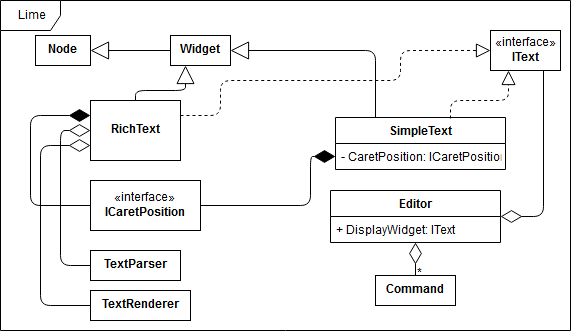

The diagram above was exported from draw.io. Its source (the exported page's mxGraphModel, read from the mxfile embedded in the PNG):
<mxGraphModel dx="1394" dy="757" grid="1" gridSize="10" guides="1" tooltips="1" connect="1" arrows="1" fold="1" page="1" pageScale="1" pageWidth="827" pageHeight="1169" math="0" shadow="0">
  <root>
    <mxCell id="0" />
    <mxCell id="1" parent="0" />
    <mxCell id="xiVNPb49Nd61gnLUIqWw-1" value="Lime" style="shape=umlFrame;whiteSpace=wrap;html=1;" parent="1" vertex="1">
      <mxGeometry x="20" y="50" width="570" height="330" as="geometry" />
    </mxCell>
    <mxCell id="xiVNPb49Nd61gnLUIqWw-2" value="«interface»&lt;br&gt;&lt;b&gt;IText&lt;/b&gt;" style="html=1;" parent="1" vertex="1">
      <mxGeometry x="510" y="80" width="70" height="40" as="geometry" />
    </mxCell>
    <mxCell id="xiVNPb49Nd61gnLUIqWw-22" value="&lt;div&gt;&lt;br&gt;&lt;/div&gt;&lt;div&gt;&lt;br&gt;&lt;/div&gt;" style="endArrow=block;endSize=16;endFill=0;html=1;exitX=0.5;exitY=0;exitDx=0;exitDy=0;entryX=0.25;entryY=1;entryDx=0;entryDy=0;" parent="1" source="DbvDyTY_jg1mN5OvF3oD-14" target="DbvDyTY_jg1mN5OvF3oD-2" edge="1">
      <mxGeometry width="160" relative="1" as="geometry">
        <mxPoint x="210" y="167" as="sourcePoint" />
        <mxPoint x="210" y="117" as="targetPoint" />
        <Array as="points">
          <mxPoint x="155" y="140" />
          <mxPoint x="205" y="140" />
        </Array>
      </mxGeometry>
    </mxCell>
    <mxCell id="xiVNPb49Nd61gnLUIqWw-24" value="&lt;div&gt;&lt;br&gt;&lt;/div&gt;&lt;div&gt;&lt;br&gt;&lt;/div&gt;" style="endArrow=block;endSize=16;endFill=0;html=1;entryX=1;entryY=0.5;entryDx=0;entryDy=0;exitX=0;exitY=0.5;exitDx=0;exitDy=0;" parent="1" edge="1">
      <mxGeometry width="160" relative="1" as="geometry">
        <mxPoint x="190" y="100" as="sourcePoint" />
        <mxPoint x="110" y="100" as="targetPoint" />
      </mxGeometry>
    </mxCell>
    <mxCell id="xiVNPb49Nd61gnLUIqWw-25" value="&lt;div&gt;&lt;br&gt;&lt;/div&gt;&lt;div&gt;&lt;br&gt;&lt;/div&gt;" style="endArrow=block;endSize=16;endFill=0;html=1;entryX=1;entryY=0.5;entryDx=0;entryDy=0;exitX=0.25;exitY=0;exitDx=0;exitDy=0;" parent="1" target="DbvDyTY_jg1mN5OvF3oD-2" edge="1">
      <mxGeometry width="160" relative="1" as="geometry">
        <mxPoint x="395" y="167" as="sourcePoint" />
        <mxPoint x="270" y="100" as="targetPoint" />
        <Array as="points">
          <mxPoint x="395" y="100" />
        </Array>
      </mxGeometry>
    </mxCell>
    <mxCell id="xiVNPb49Nd61gnLUIqWw-26" value="" style="endArrow=block;dashed=1;endFill=0;endSize=12;html=1;entryX=0;entryY=0.5;entryDx=0;entryDy=0;exitX=1;exitY=0.25;exitDx=0;exitDy=0;" parent="1" source="DbvDyTY_jg1mN5OvF3oD-14" target="xiVNPb49Nd61gnLUIqWw-2" edge="1">
      <mxGeometry width="160" relative="1" as="geometry">
        <mxPoint x="250" y="130" as="sourcePoint" />
        <mxPoint x="180" y="740" as="targetPoint" />
        <Array as="points">
          <mxPoint x="240" y="165" />
          <mxPoint x="240" y="130" />
          <mxPoint x="420" y="130" />
          <mxPoint x="420" y="100" />
        </Array>
      </mxGeometry>
    </mxCell>
    <mxCell id="xiVNPb49Nd61gnLUIqWw-27" value="" style="endArrow=block;dashed=1;endFill=0;endSize=12;html=1;entryX=0.25;entryY=1;entryDx=0;entryDy=0;" parent="1" target="xiVNPb49Nd61gnLUIqWw-2" edge="1">
      <mxGeometry width="160" relative="1" as="geometry">
        <mxPoint x="470" y="168" as="sourcePoint" />
        <mxPoint x="180" y="740" as="targetPoint" />
        <Array as="points">
          <mxPoint x="470" y="150" />
          <mxPoint x="528" y="150" />
        </Array>
      </mxGeometry>
    </mxCell>
    <mxCell id="xiVNPb49Nd61gnLUIqWw-28" value="«interface»&lt;br&gt;&lt;div&gt;&lt;b&gt;ICaretPosition&lt;/b&gt;&lt;/div&gt;" style="html=1;" parent="1" vertex="1">
      <mxGeometry x="110" y="230" width="110" height="50" as="geometry" />
    </mxCell>
    <mxCell id="xiVNPb49Nd61gnLUIqWw-30" value="" style="endArrow=diamondThin;endFill=1;endSize=19;html=1;entryX=0;entryY=0.25;entryDx=0;entryDy=0;exitX=0;exitY=0.5;exitDx=0;exitDy=0;" parent="1" source="xiVNPb49Nd61gnLUIqWw-28" target="DbvDyTY_jg1mN5OvF3oD-14" edge="1">
      <mxGeometry width="160" relative="1" as="geometry">
        <mxPoint x="20" y="740" as="sourcePoint" />
        <mxPoint x="109" y="210" as="targetPoint" />
        <Array as="points">
          <mxPoint x="50" y="255" />
          <mxPoint x="50" y="165" />
        </Array>
      </mxGeometry>
    </mxCell>
    <mxCell id="xiVNPb49Nd61gnLUIqWw-31" value="" style="endArrow=diamondThin;endFill=1;endSize=19;html=1;entryX=0;entryY=0.5;entryDx=0;entryDy=0;exitX=1;exitY=0.5;exitDx=0;exitDy=0;" parent="1" source="xiVNPb49Nd61gnLUIqWw-28" target="DbvDyTY_jg1mN5OvF3oD-6" edge="1">
      <mxGeometry width="160" relative="1" as="geometry">
        <mxPoint x="20" y="740" as="sourcePoint" />
        <mxPoint x="350" y="206" as="targetPoint" />
        <Array as="points">
          <mxPoint x="330" y="255" />
          <mxPoint x="330" y="206" />
        </Array>
      </mxGeometry>
    </mxCell>
    <mxCell id="xiVNPb49Nd61gnLUIqWw-37" value="" style="endArrow=diamondThin;endFill=0;endSize=19;html=1;exitX=0;exitY=0.5;exitDx=0;exitDy=0;entryX=0;entryY=0.5;entryDx=0;entryDy=0;" parent="1" source="DbvDyTY_jg1mN5OvF3oD-12" target="DbvDyTY_jg1mN5OvF3oD-14" edge="1">
      <mxGeometry width="160" relative="1" as="geometry">
        <mxPoint x="110" y="360" as="sourcePoint" />
        <mxPoint x="109" y="234" as="targetPoint" />
        <Array as="points">
          <mxPoint x="80" y="315" />
          <mxPoint x="80" y="180" />
        </Array>
      </mxGeometry>
    </mxCell>
    <mxCell id="xiVNPb49Nd61gnLUIqWw-42" value="" style="endArrow=diamondThin;endFill=0;endSize=19;html=1;entryX=0;entryY=0.75;entryDx=0;entryDy=0;exitX=0;exitY=0.5;exitDx=0;exitDy=0;" parent="1" source="DbvDyTY_jg1mN5OvF3oD-13" target="DbvDyTY_jg1mN5OvF3oD-14" edge="1">
      <mxGeometry width="160" relative="1" as="geometry">
        <mxPoint x="110" y="413" as="sourcePoint" />
        <mxPoint x="110" y="252" as="targetPoint" />
        <Array as="points">
          <mxPoint x="60" y="355" />
          <mxPoint x="60" y="195" />
        </Array>
      </mxGeometry>
    </mxCell>
    <mxCell id="xiVNPb49Nd61gnLUIqWw-49" value="" style="endArrow=diamondThin;endFill=0;endSize=19;html=1;exitX=0.75;exitY=1;exitDx=0;exitDy=0;entryX=1;entryY=0.5;entryDx=0;entryDy=0;" parent="1" source="xiVNPb49Nd61gnLUIqWw-2" target="DbvDyTY_jg1mN5OvF3oD-10" edge="1">
      <mxGeometry width="160" relative="1" as="geometry">
        <mxPoint x="20" y="460" as="sourcePoint" />
        <mxPoint x="520" y="344" as="targetPoint" />
        <Array as="points">
          <mxPoint x="563" y="266" />
        </Array>
      </mxGeometry>
    </mxCell>
    <mxCell id="DbvDyTY_jg1mN5OvF3oD-1" value="&lt;b&gt;Node&lt;/b&gt;" style="html=1;" parent="1" vertex="1">
      <mxGeometry x="55" y="85" width="55" height="30" as="geometry" />
    </mxCell>
    <mxCell id="DbvDyTY_jg1mN5OvF3oD-2" value="&lt;b&gt;Widget&lt;/b&gt;" style="html=1;" parent="1" vertex="1">
      <mxGeometry x="190" y="85" width="60" height="30" as="geometry" />
    </mxCell>
    <mxCell id="DbvDyTY_jg1mN5OvF3oD-5" value="SimpleText" style="swimlane;fontStyle=1;childLayout=stackLayout;horizontal=1;startSize=26;fillColor=none;horizontalStack=0;resizeParent=1;resizeParentMax=0;resizeLast=0;collapsible=1;marginBottom=0;" parent="1" vertex="1">
      <mxGeometry x="355" y="167" width="170" height="52" as="geometry" />
    </mxCell>
    <mxCell id="DbvDyTY_jg1mN5OvF3oD-6" value="- CaretPosition: ICaretPosition" style="text;strokeColor=none;fillColor=none;align=left;verticalAlign=top;spacingLeft=4;spacingRight=4;overflow=hidden;rotatable=0;points=[[0,0.5],[1,0.5]];portConstraint=eastwest;" parent="DbvDyTY_jg1mN5OvF3oD-5" vertex="1">
      <mxGeometry y="26" width="170" height="26" as="geometry" />
    </mxCell>
    <mxCell id="DbvDyTY_jg1mN5OvF3oD-10" value="Editor" style="swimlane;fontStyle=1;childLayout=stackLayout;horizontal=1;startSize=26;fillColor=none;horizontalStack=0;resizeParent=1;resizeParentMax=0;resizeLast=0;collapsible=1;marginBottom=0;" parent="1" vertex="1">
      <mxGeometry x="350" y="240" width="170" height="52" as="geometry" />
    </mxCell>
    <mxCell id="DbvDyTY_jg1mN5OvF3oD-11" value="+ DisplayWidget: IText" style="text;strokeColor=none;fillColor=none;align=left;verticalAlign=top;spacingLeft=4;spacingRight=4;overflow=hidden;rotatable=0;points=[[0,0.5],[1,0.5]];portConstraint=eastwest;" parent="DbvDyTY_jg1mN5OvF3oD-10" vertex="1">
      <mxGeometry y="26" width="170" height="26" as="geometry" />
    </mxCell>
    <mxCell id="DbvDyTY_jg1mN5OvF3oD-12" value="&lt;b&gt;TextParser&lt;/b&gt;" style="html=1;" parent="1" vertex="1">
      <mxGeometry x="110" y="300" width="90" height="30" as="geometry" />
    </mxCell>
    <mxCell id="DbvDyTY_jg1mN5OvF3oD-13" value="&lt;b&gt;TextRenderer&lt;/b&gt;" style="html=1;" parent="1" vertex="1">
      <mxGeometry x="110" y="340" width="100" height="30" as="geometry" />
    </mxCell>
    <mxCell id="DbvDyTY_jg1mN5OvF3oD-14" value="&lt;b&gt;RichText&lt;/b&gt;" style="html=1;" parent="1" vertex="1">
      <mxGeometry x="110" y="150" width="90" height="60" as="geometry" />
    </mxCell>
    <mxCell id="HysQ1CePbj608a5Q1erD-1" value="&lt;b&gt;Command&lt;/b&gt;" style="html=1;" vertex="1" parent="1">
      <mxGeometry x="395" y="325" width="80" height="30" as="geometry" />
    </mxCell>
    <mxCell id="HysQ1CePbj608a5Q1erD-2" value="" style="endArrow=diamondThin;endFill=0;endSize=19;html=1;entryX=0.5;entryY=1;entryDx=0;entryDy=0;exitX=0.5;exitY=0;exitDx=0;exitDy=0;" edge="1" parent="1" source="HysQ1CePbj608a5Q1erD-1" target="DbvDyTY_jg1mN5OvF3oD-10">
      <mxGeometry width="160" relative="1" as="geometry">
        <mxPoint x="20" y="400" as="sourcePoint" />
        <mxPoint x="180" y="400" as="targetPoint" />
      </mxGeometry>
    </mxCell>
    <mxCell id="HysQ1CePbj608a5Q1erD-3" value="*" style="text;html=1;resizable=0;points=[];autosize=1;align=left;verticalAlign=top;spacingTop=-4;" vertex="1" parent="1">
      <mxGeometry x="435" y="315" width="20" height="20" as="geometry" />
    </mxCell>
  </root>
</mxGraphModel>